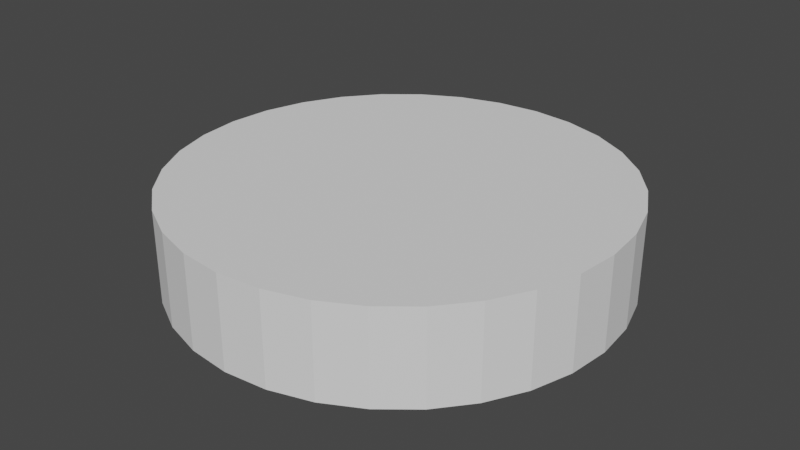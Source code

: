 # Source: downlight.blend  (saved by Blender 3.5.10; exported with 4.5.12 LTS)
import bpy
from mathutils import Matrix  # noqa: F401  (used for matrix-valued properties, if any)

bpy.ops.wm.read_factory_settings(use_empty=True)
scene = bpy.context.scene
scene.name = 'Scene'

# ---- world
world_world = bpy.data.worlds.new('World'); scene.world = world_world
world_world.use_nodes = True; world_world.node_tree.nodes.clear()
_N = world_world.node_tree.nodes; _L = world_world.node_tree.links
n0 = _N.new('ShaderNodeOutputWorld'); n0.name = 'World Output'; n0.location = (300, 300)
n1 = _N.new('ShaderNodeBackground'); n1.name = 'Background'; n1.location = (10, 300)
n1.inputs[0].default_value = (0.05088, 0.05088, 0.05088, 1.0)
_L.new(n1.outputs[0], n0.inputs[0])
n0.is_active_output = True
world_world.color = (0.05088, 0.05088, 0.05088)
world_world.use_sun_shadow = False
world_world.sun_shadow_jitter_overblur = 0.0

# ---- meshes
me_cylinder = bpy.data.meshes.new('Cylinder')
me_cylinder.from_pydata([(5.239e-10, 0.15, -0.0625), (5.239e-10, 0.15, 0.0), (0.02926, 0.1471, -0.0625), (0.02926, 0.1471, 0.0), (0.0574, 0.1386, -0.0625), (0.0574, 0.1386, 0.0), (0.08334, 0.1247, -0.0625), (0.08334, 0.1247, 0.0), (0.1061, 0.1061, -0.0625), (0.1061, 0.1061, 0.0), (0.1247, 0.08334, -0.0625), (0.1247, 0.08334, 0.0), (0.1386, 0.0574, -0.0625), (0.1386, 0.0574, 0.0), (0.1471, 0.02926, -0.0625), (0.1471, 0.02926, 0.0), (0.15, 2.794e-09, -0.0625), (0.15, 2.794e-09, 0.0), (0.1471, -0.02926, -0.0625), (0.1471, -0.02926, 0.0), (0.1386, -0.0574, -0.0625), (0.1386, -0.0574, 0.0), (0.1247, -0.08334, -0.0625), (0.1247, -0.08334, 0.0), (0.1061, -0.1061, -0.0625), (0.1061, -0.1061, 0.0), (0.08334, -0.1247, -0.0625), (0.08334, -0.1247, 0.0), (0.0574, -0.1386, -0.0625), (0.0574, -0.1386, 0.0), (0.02926, -0.1471, -0.0625), (0.02926, -0.1471, 0.0), (5.239e-10, -0.15, -0.0625), (5.239e-10, -0.15, 0.0), (-0.02926, -0.1471, -0.0625), (-0.02926, -0.1471, 0.0), (-0.0574, -0.1386, -0.0625), (-0.0574, -0.1386, 0.0), (-0.08334, -0.1247, -0.0625), (-0.08334, -0.1247, 0.0), (-0.1061, -0.1061, -0.0625), (-0.1061, -0.1061, 0.0), (-0.1247, -0.08334, -0.0625), (-0.1247, -0.08334, 0.0), (-0.1386, -0.0574, -0.0625), (-0.1386, -0.0574, 0.0), (-0.1471, -0.02926, -0.0625), (-0.1471, -0.02926, 0.0), (-0.15, 2.794e-09, -0.0625), (-0.15, 2.794e-09, 0.0), (-0.1471, 0.02926, -0.0625), (-0.1471, 0.02926, 0.0), (-0.1386, 0.0574, -0.0625), (-0.1386, 0.0574, 0.0), (-0.1247, 0.08334, -0.0625), (-0.1247, 0.08334, 0.0), (-0.1061, 0.1061, -0.0625), (-0.1061, 0.1061, 0.0), (-0.08334, 0.1247, -0.0625), (-0.08334, 0.1247, 0.0), (-0.0574, 0.1386, -0.0625), (-0.0574, 0.1386, 0.0), (-0.02926, 0.1471, -0.0625), (-0.02926, 0.1471, 0.0), (5.239e-10, 0.12, -0.0625), (0.02341, 0.1177, -0.0625), (0.04592, 0.1109, -0.0625), (0.06667, 0.09978, -0.0625), (0.08485, 0.08485, -0.0625), (0.09978, 0.06667, -0.0625), (0.1109, 0.04592, -0.0625), (0.1177, 0.02341, -0.0625), (0.12, 2.794e-09, -0.0625), (0.1177, -0.02341, -0.0625), (0.1109, -0.04592, -0.0625), (0.09978, -0.06667, -0.0625), (0.08485, -0.08485, -0.0625), (0.06667, -0.09978, -0.0625), (0.04592, -0.1109, -0.0625), (0.02341, -0.1177, -0.0625), (5.239e-10, -0.12, -0.0625), (-0.02341, -0.1177, -0.0625), (-0.04592, -0.1109, -0.0625), (-0.06667, -0.09978, -0.0625), (-0.08485, -0.08485, -0.0625), (-0.09978, -0.06667, -0.0625), (-0.1109, -0.04592, -0.0625), (-0.1177, -0.02341, -0.0625), (-0.12, 2.794e-09, -0.0625), (-0.1177, 0.02341, -0.0625), (-0.1109, 0.04592, -0.0625), (-0.09978, 0.06667, -0.0625), (-0.08485, 0.08485, -0.0625), (-0.06667, 0.09978, -0.0625), (-0.04592, 0.1109, -0.0625), (-0.02341, 0.1177, -0.0625), (5.239e-10, 0.075, -0.04), (0.01463, 0.07356, -0.04), (0.0287, 0.06929, -0.04), (0.04167, 0.06236, -0.04), (0.05303, 0.05303, -0.04), (0.06236, 0.04167, -0.04), (0.06929, 0.0287, -0.04), (0.07356, 0.01463, -0.04), (0.075, 2.794e-09, -0.04), (0.07356, -0.01463, -0.04), (0.06929, -0.0287, -0.04), (0.06236, -0.04167, -0.04), (0.05303, -0.05303, -0.04), (0.04167, -0.06236, -0.04), (0.0287, -0.06929, -0.04), (0.01463, -0.07356, -0.04), (5.239e-10, -0.075, -0.04), (-0.01463, -0.07356, -0.04), (-0.0287, -0.06929, -0.04), (-0.04167, -0.06236, -0.04), (-0.05303, -0.05303, -0.04), (-0.06236, -0.04167, -0.04), (-0.06929, -0.0287, -0.04), (-0.07356, -0.01463, -0.04), (-0.075, 2.794e-09, -0.04), (-0.07356, 0.01463, -0.04), (-0.06929, 0.0287, -0.04), (-0.06236, 0.04167, -0.04), (-0.05303, 0.05303, -0.04), (-0.04167, 0.06236, -0.04), (-0.0287, 0.06929, -0.04), (-0.01463, 0.07356, -0.04), (1.052e-09, -4.949e-10, -0.04), (-3.712e-10, -2.969e-09, 0.0)], [], [(39, 38, 36), (38, 39, 41), (41, 40, 38), (40, 41, 43), (40, 43, 42), (50, 51, 53), (53, 52, 50), (52, 53, 55), (55, 54, 52), (54, 55, 57), (57, 56, 54), (56, 57, 59), (59, 58, 56), (58, 59, 61), (61, 60, 58), (60, 61, 63), (63, 62, 60), (62, 63, 1), (62, 1, 0), (3, 0, 1), (0, 3, 2), (43, 45, 42), (44, 42, 45), (47, 44, 45), (46, 44, 47), (49, 46, 47), (48, 46, 49), (49, 51, 48), (50, 48, 51), (40, 84, 83), (40, 83, 38), (83, 82, 38), (38, 82, 36), (82, 81, 36), (36, 81, 34), (81, 80, 34), (34, 80, 32), (80, 79, 32), (32, 79, 30), (79, 78, 30), (30, 78, 28), (78, 77, 28), (28, 77, 26), (77, 76, 26), (26, 76, 24), (76, 75, 24), (24, 75, 22), (75, 74, 22), (22, 74, 20), (74, 73, 20), (20, 73, 18), (73, 72, 18), (18, 72, 16), (72, 71, 16), (16, 71, 14), (71, 70, 14), (14, 70, 12), (70, 69, 12), (12, 69, 10), (69, 68, 10), (10, 68, 8), (68, 67, 8), (8, 67, 6), (67, 66, 6), (6, 66, 4), (66, 65, 4), (4, 65, 2), (65, 64, 2), (2, 64, 0), (64, 95, 0), (0, 95, 62), (95, 94, 62), (62, 94, 60), (94, 93, 60), (60, 93, 58), (93, 92, 58), (58, 92, 56), (92, 91, 56), (56, 91, 54), (91, 90, 54), (54, 90, 52), (90, 89, 52), (52, 89, 50), (89, 88, 50), (50, 88, 48), (88, 87, 48), (48, 87, 46), (87, 86, 46), (46, 86, 44), (86, 85, 44), (44, 85, 42), (85, 84, 42), (40, 42, 84), (3, 1, 129), (81, 113, 112), (81, 112, 80), (112, 111, 80), (80, 111, 79), (111, 110, 79), (79, 110, 78), (110, 109, 78), (78, 109, 77), (109, 108, 77), (77, 108, 76), (108, 107, 76), (76, 107, 75), (107, 106, 75), (75, 106, 74), (106, 105, 74), (74, 105, 73), (105, 104, 73), (73, 104, 72), (104, 103, 72), (72, 103, 71), (103, 102, 71), (71, 102, 70), (102, 101, 70), (70, 101, 69), (101, 100, 69), (69, 100, 68), (100, 99, 68), (68, 99, 67), (99, 98, 67), (67, 98, 66), (98, 97, 66), (66, 97, 65), (97, 96, 65), (65, 96, 64), (96, 127, 64), (64, 127, 95), (127, 126, 95), (95, 126, 94), (126, 125, 94), (94, 125, 93), (125, 124, 93), (93, 124, 92), (124, 123, 92), (92, 123, 91), (123, 122, 91), (91, 122, 90), (122, 121, 90), (90, 121, 89), (121, 120, 89), (89, 120, 88), (120, 119, 88), (88, 119, 87), (119, 118, 87), (87, 118, 86), (118, 117, 86), (86, 117, 85), (117, 116, 85), (85, 116, 84), (116, 115, 84), (84, 115, 83), (115, 114, 83), (83, 114, 82), (114, 113, 82), (81, 82, 113), (96, 97, 128), (97, 98, 128), (98, 99, 128), (99, 100, 128), (100, 101, 128), (101, 102, 128), (102, 103, 128), (103, 104, 128), (104, 105, 128), (105, 106, 128), (106, 107, 128), (107, 108, 128), (108, 109, 128), (109, 110, 128), (110, 111, 128), (111, 112, 128), (112, 113, 128), (113, 114, 128), (114, 115, 128), (115, 116, 128), (116, 117, 128), (117, 118, 128), (118, 119, 128), (119, 120, 128), (120, 121, 128), (121, 122, 128), (122, 123, 128), (123, 124, 128), (124, 125, 128), (125, 126, 128), (126, 127, 128), (127, 96, 128), (1, 63, 129), (63, 61, 129), (61, 59, 129), (59, 57, 129), (57, 55, 129), (55, 53, 129), (53, 51, 129), (51, 49, 129), (49, 47, 129), (47, 45, 129), (45, 43, 129), (43, 41, 129), (41, 39, 129), (39, 37, 129), (37, 35, 129), (35, 33, 129), (33, 31, 129), (31, 29, 129), (29, 27, 129), (27, 25, 129), (25, 23, 129), (23, 21, 129), (21, 19, 129), (19, 17, 129), (17, 15, 129), (15, 13, 129), (13, 11, 129), (11, 9, 129), (9, 7, 129), (7, 5, 129), (5, 3, 129), (36, 37, 39), (36, 34, 37), (37, 34, 35), (34, 32, 35), (35, 32, 33), (32, 30, 33), (33, 30, 31), (30, 28, 31), (31, 28, 29), (28, 26, 29), (29, 26, 27), (26, 24, 27), (27, 24, 25), (24, 22, 25), (25, 22, 23), (22, 20, 23), (23, 20, 21), (20, 18, 21), (21, 18, 19), (18, 16, 19), (19, 16, 17), (16, 14, 17), (17, 14, 15), (14, 12, 15), (15, 12, 13), (12, 10, 13), (13, 10, 11), (10, 8, 11), (11, 8, 9), (8, 6, 9), (9, 6, 7), (6, 4, 7), (7, 4, 5), (4, 2, 5), (5, 2, 3)])
_uv = me_cylinder.uv_layers.new(name='UVMap')
_uv.uv.foreach_set('vector', [0.1167, 0.05045, 0.4062, 0.5, 0.4375, 0.5, 0.4062, 0.5, 0.1167, 0.05045, 0.08029, 0.08029, 0.08029, 0.08029, 0.0, 0.0, 0.4062, 0.5, 0.0, 0.0, 0.08029, 0.08029, 0.05045, 0.1167, 0.0, 0.0, 0.05045, 0.1167, 0.3438, 0.5, 0.2188, 0.5, 0.01461, 0.2968, 0.02827, 0.3418, 0.02827, 0.3418, 0.1875, 0.5, 0.2188, 0.5, 0.1875, 0.5, 0.02827, 0.3418, 0.05045, 0.3833, 0.05045, 0.3833, 0.1562, 0.5, 0.1875, 0.5, 0.1562, 0.5, 0.05045, 0.3833, 0.08029, 0.4197, 0.08029, 0.4197, 0.125, 0.5, 0.1562, 0.5, 0.125, 0.5, 0.08029, 0.4197, 0.1167, 0.4496, 0.1167, 0.4496, 0.09375, 0.5, 0.125, 0.5, 0.09375, 0.5, 0.1167, 0.4496, 0.1582, 0.4717, 0.1582, 0.4717, 0.0625, 0.5, 0.09375, 0.5, 0.0625, 0.5, 0.1582, 0.4717, 0.2032, 0.4854, 0.2032, 0.4854, 0.03125, 0.5, 0.0625, 0.5, 0.03125, 0.5, 0.2032, 0.4854, 0.25, 0.49, 0.03125, 0.5, 0.25, 0.49, 1.0, 0.5, 0.0, 0.0, 1.0, 0.5, 0.25, 0.49, 1.0, 0.5, 0.0, 0.0, 0.9688, 0.5, 0.05045, 0.1167, 0.02827, 0.1582, 0.3438, 0.5, 0.3125, 0.5, 0.3438, 0.5, 0.02827, 0.1582, 0.01461, 0.2032, 0.3125, 0.5, 0.02827, 0.1582, 0.2812, 0.5, 0.3125, 0.5, 0.01461, 0.2032, 0.01, 0.25, 0.2812, 0.5, 0.01461, 0.2032, 0.25, 0.5, 0.2812, 0.5, 0.01, 0.25, 0.01, 0.25, 0.01461, 0.2968, 0.25, 0.5, 0.2188, 0.5, 0.25, 0.5, 0.01461, 0.2968, 0.0, 0.0, 0.5803, 0.08029, 0.6167, 0.05045, 0.0, 0.0, 0.6167, 0.05045, 0.4062, 0.5, 0.6167, 0.05045, 0.6582, 0.02827, 0.4062, 0.5, 0.4062, 0.5, 0.6582, 0.02827, 0.4375, 0.5, 0.6582, 0.02827, 0.7032, 0.01461, 0.4375, 0.5, 0.4375, 0.5, 0.7032, 0.01461, 0.4688, 0.5, 0.7032, 0.01461, 0.75, 0.01, 0.4688, 0.5, 0.4688, 0.5, 0.75, 0.01, 0.5, 0.5, 0.75, 0.01, 0.7968, 0.01461, 0.5, 0.5, 0.5, 0.5, 0.7968, 0.01461, 0.5312, 0.5, 0.7968, 0.01461, 0.8418, 0.02827, 0.5312, 0.5, 0.5312, 0.5, 0.8418, 0.02827, 0.5625, 0.5, 0.8418, 0.02827, 0.8833, 0.05045, 0.5625, 0.5, 0.5625, 0.5, 0.8833, 0.05045, 0.5938, 0.5, 0.8833, 0.05045, 0.9197, 0.08029, 0.5938, 0.5, 0.5938, 0.5, 0.9197, 0.08029, 0.625, 0.5, 0.9197, 0.08029, 0.9496, 0.1167, 0.625, 0.5, 0.625, 0.5, 0.9496, 0.1167, 0.6562, 0.5, 0.9496, 0.1167, 0.9717, 0.1582, 0.6562, 0.5, 0.6562, 0.5, 0.9717, 0.1582, 0.6875, 0.5, 0.9717, 0.1582, 0.9854, 0.2032, 0.6875, 0.5, 0.6875, 0.5, 0.9854, 0.2032, 0.7188, 0.5, 0.9854, 0.2032, 0.99, 0.25, 0.7188, 0.5, 0.7188, 0.5, 0.99, 0.25, 0.75, 0.5, 0.99, 0.25, 0.9854, 0.2968, 0.75, 0.5, 0.75, 0.5, 0.9854, 0.2968, 0.7812, 0.5, 0.9854, 0.2968, 0.9717, 0.3418, 0.7812, 0.5, 0.7812, 0.5, 0.9717, 0.3418, 0.8125, 0.5, 0.9717, 0.3418, 0.9496, 0.3833, 0.8125, 0.5, 0.8125, 0.5, 0.9496, 0.3833, 0.8438, 0.5, 0.9496, 0.3833, 0.9197, 0.4197, 0.8438, 0.5, 0.8438, 0.5, 0.9197, 0.4197, 0.875, 0.5, 0.9197, 0.4197, 0.8833, 0.4496, 0.875, 0.5, 0.875, 0.5, 0.8833, 0.4496, 0.9062, 0.5, 0.8833, 0.4496, 0.8418, 0.4717, 0.9062, 0.5, 0.9062, 0.5, 0.8418, 0.4717, 0.9375, 0.5, 0.8418, 0.4717, 0.7968, 0.4854, 0.9375, 0.5, 0.9375, 0.5, 0.7968, 0.4854, 0.9688, 0.5, 0.7968, 0.4854, 0.75, 0.49, 0.9688, 0.5, 0.9688, 0.5, 0.75, 0.49, 1.0, 0.5, 0.75, 0.49, 0.7032, 0.4854, 1.0, 0.5, 1.0, 0.5, 0.7032, 0.4854, 0.03125, 0.5, 0.7032, 0.4854, 0.6582, 0.4717, 0.03125, 0.5, 0.03125, 0.5, 0.6582, 0.4717, 0.0625, 0.5, 0.6582, 0.4717, 0.6167, 0.4496, 0.0625, 0.5, 0.0625, 0.5, 0.6167, 0.4496, 0.09375, 0.5, 0.6167, 0.4496, 0.5803, 0.4197, 0.09375, 0.5, 0.09375, 0.5, 0.5803, 0.4197, 0.125, 0.5, 0.5803, 0.4197, 0.5504, 0.3833, 0.125, 0.5, 0.125, 0.5, 0.5504, 0.3833, 0.1562, 0.5, 0.5504, 0.3833, 0.5283, 0.3418, 0.1562, 0.5, 0.1562, 0.5, 0.5283, 0.3418, 0.1875, 0.5, 0.5283, 0.3418, 0.5146, 0.2968, 0.1875, 0.5, 0.1875, 0.5, 0.5146, 0.2968, 0.2188, 0.5, 0.5146, 0.2968, 0.51, 0.25, 0.2188, 0.5, 0.2188, 0.5, 0.51, 0.25, 0.25, 0.5, 0.51, 0.25, 0.5146, 0.2032, 0.25, 0.5, 0.25, 0.5, 0.5146, 0.2032, 0.2812, 0.5, 0.5146, 0.2032, 0.5283, 0.1582, 0.2812, 0.5, 0.2812, 0.5, 0.5283, 0.1582, 0.3125, 0.5, 0.5283, 0.1582, 0.5504, 0.1167, 0.3125, 0.5, 0.3125, 0.5, 0.5504, 0.1167, 0.3438, 0.5, 0.5504, 0.1167, 0.5803, 0.08029, 0.3438, 0.5, 0.0, 0.0, 0.3438, 0.5, 0.5803, 0.08029, 0.2968, 0.4854, 0.25, 0.49, 0.25, 0.25, 0.0, 0.0, 0.7032, 0.01461, 0.75, 0.01, 0.0, 0.0, 0.75, 0.01, 0.75, 0.01, 0.75, 0.01, 0.7968, 0.01461, 0.75, 0.01, 0.75, 0.01, 0.7968, 0.01461, 0.7968, 0.01461, 0.7968, 0.01461, 0.8418, 0.02827, 0.7968, 0.01461, 0.7968, 0.01461, 0.8418, 0.02827, 0.8418, 0.02827, 0.8418, 0.02827, 0.8833, 0.05045, 0.8418, 0.02827, 0.8418, 0.02827, 0.8833, 0.05045, 0.8833, 0.05045, 0.8833, 0.05045, 0.9197, 0.08029, 0.8833, 0.05045, 0.8833, 0.05045, 0.9197, 0.08029, 0.9197, 0.08029, 0.9197, 0.08029, 0.9496, 0.1167, 0.9197, 0.08029, 0.9197, 0.08029, 0.9496, 0.1167, 0.9496, 0.1167, 0.9496, 0.1167, 0.9717, 0.1582, 0.9496, 0.1167, 0.9496, 0.1167, 0.9717, 0.1582, 0.9717, 0.1582, 0.9717, 0.1582, 0.9854, 0.2032, 0.9717, 0.1582, 0.9717, 0.1582, 0.9854, 0.2032, 0.9854, 0.2032, 0.9854, 0.2032, 0.99, 0.25, 0.9854, 0.2032, 0.9854, 0.2032, 0.99, 0.25, 0.99, 0.25, 0.99, 0.25, 0.9854, 0.2968, 0.99, 0.25, 0.99, 0.25, 0.9854, 0.2968, 0.9854, 0.2968, 0.9854, 0.2968, 0.9717, 0.3418, 0.9854, 0.2968, 0.9854, 0.2968, 0.9717, 0.3418, 0.9717, 0.3418, 0.9717, 0.3418, 0.9496, 0.3833, 0.9717, 0.3418, 0.9717, 0.3418, 0.9496, 0.3833, 0.9496, 0.3833, 0.9496, 0.3833, 0.9197, 0.4197, 0.9496, 0.3833, 0.9496, 0.3833, 0.9197, 0.4197, 0.9197, 0.4197, 0.9197, 0.4197, 0.8833, 0.4496, 0.9197, 0.4197, 0.9197, 0.4197, 0.8833, 0.4496, 0.8833, 0.4496, 0.8833, 0.4496, 0.8418, 0.4717, 0.8833, 0.4496, 0.8833, 0.4496, 0.8418, 0.4717, 0.8418, 0.4717, 0.8418, 0.4717, 0.7968, 0.4854, 0.8418, 0.4717, 0.8418, 0.4717, 0.7968, 0.4854, 0.7968, 0.4854, 0.7968, 0.4854, 0.75, 0.49, 0.7968, 0.4854, 0.7968, 0.4854, 0.75, 0.49, 0.75, 0.49, 0.75, 0.49, 0.7032, 0.4854, 0.75, 0.49, 0.75, 0.49, 0.7032, 0.4854, 0.7032, 0.4854, 0.7032, 0.4854, 0.6582, 0.4717, 0.7032, 0.4854, 0.7032, 0.4854, 0.6582, 0.4717, 0.6582, 0.4717, 0.6582, 0.4717, 0.6167, 0.4496, 0.6582, 0.4717, 0.6582, 0.4717, 0.6167, 0.4496, 0.6167, 0.4496, 0.6167, 0.4496, 0.5803, 0.4197, 0.6167, 0.4496, 0.6167, 0.4496, 0.5803, 0.4197, 0.5803, 0.4197, 0.5803, 0.4197, 0.5504, 0.3833, 0.5803, 0.4197, 0.5803, 0.4197, 0.5504, 0.3833, 0.5504, 0.3833, 0.5504, 0.3833, 0.5283, 0.3418, 0.5504, 0.3833, 0.5504, 0.3833, 0.5283, 0.3418, 0.5283, 0.3418, 0.5283, 0.3418, 0.5146, 0.2968, 0.5283, 0.3418, 0.5283, 0.3418, 0.5146, 0.2968, 0.5146, 0.2968, 0.5146, 0.2968, 0.51, 0.25, 0.5146, 0.2968, 0.5146, 0.2968, 0.51, 0.25, 0.51, 0.25, 0.51, 0.25, 0.5146, 0.2032, 0.51, 0.25, 0.51, 0.25, 0.5146, 0.2032, 0.5146, 0.2032, 0.5146, 0.2032, 0.5283, 0.1582, 0.5146, 0.2032, 0.5146, 0.2032, 0.5283, 0.1582, 0.5283, 0.1582, 0.5283, 0.1582, 0.5504, 0.1167, 0.5283, 0.1582, 0.5283, 0.1582, 0.5504, 0.1167, 0.5504, 0.1167, 0.5504, 0.1167, 0.5803, 0.08029, 0.5504, 0.1167, 0.5504, 0.1167, 0.5803, 0.08029, 0.5803, 0.08029, 0.5803, 0.08029, 0.6167, 0.05045, 0.5803, 0.08029, 0.5803, 0.08029, 0.6167, 0.05045, 0.6167, 0.05045, 0.6167, 0.05045, 0.6582, 0.02827, 0.6167, 0.05045, 0.6167, 0.05045, 0.6582, 0.02827, 0.6582, 0.02827, 0.6582, 0.02827, 0.7032, 0.01461, 0.6582, 0.02827, 0.0, 0.0, 0.6582, 0.02827, 0.7032, 0.01461, 0.75, 0.49, 0.7968, 0.4854, 0.75, 0.25, 0.7968, 0.4854, 0.8418, 0.4717, 0.75, 0.25, 0.8418, 0.4717, 0.8833, 0.4496, 0.75, 0.25, 0.8833, 0.4496, 0.9197, 0.4197, 0.75, 0.25, 0.9197, 0.4197, 0.9496, 0.3833, 0.75, 0.25, 0.9496, 0.3833, 0.9717, 0.3418, 0.75, 0.25, 0.9717, 0.3418, 0.9854, 0.2968, 0.75, 0.25, 0.9854, 0.2968, 0.99, 0.25, 0.75, 0.25, 0.99, 0.25, 0.9854, 0.2032, 0.75, 0.25, 0.9854, 0.2032, 0.9717, 0.1582, 0.75, 0.25, 0.9717, 0.1582, 0.9496, 0.1167, 0.75, 0.25, 0.9496, 0.1167, 0.9197, 0.08029, 0.75, 0.25, 0.9197, 0.08029, 0.8833, 0.05045, 0.75, 0.25, 0.8833, 0.05045, 0.8418, 0.02827, 0.75, 0.25, 0.8418, 0.02827, 0.7968, 0.01461, 0.75, 0.25, 0.7968, 0.01461, 0.75, 0.01, 0.75, 0.25, 0.75, 0.01, 0.7032, 0.01461, 0.75, 0.25, 0.7032, 0.01461, 0.6582, 0.02827, 0.75, 0.25, 0.6582, 0.02827, 0.6167, 0.05045, 0.75, 0.25, 0.6167, 0.05045, 0.5803, 0.08029, 0.75, 0.25, 0.5803, 0.08029, 0.5504, 0.1167, 0.75, 0.25, 0.5504, 0.1167, 0.5283, 0.1582, 0.75, 0.25, 0.5283, 0.1582, 0.5146, 0.2032, 0.75, 0.25, 0.5146, 0.2032, 0.51, 0.25, 0.75, 0.25, 0.51, 0.25, 0.5146, 0.2968, 0.75, 0.25, 0.5146, 0.2968, 0.5283, 0.3418, 0.75, 0.25, 0.5283, 0.3418, 0.5504, 0.3833, 0.75, 0.25, 0.5504, 0.3833, 0.5803, 0.4197, 0.75, 0.25, 0.5803, 0.4197, 0.6167, 0.4496, 0.75, 0.25, 0.6167, 0.4496, 0.6582, 0.4717, 0.75, 0.25, 0.6582, 0.4717, 0.7032, 0.4854, 0.75, 0.25, 0.7032, 0.4854, 0.75, 0.49, 0.75, 0.25, 0.25, 0.49, 0.2032, 0.4854, 0.25, 0.25, 0.2032, 0.4854, 0.1582, 0.4717, 0.25, 0.25, 0.1582, 0.4717, 0.1167, 0.4496, 0.25, 0.25, 0.1167, 0.4496, 0.08029, 0.4197, 0.25, 0.25, 0.08029, 0.4197, 0.05045, 0.3833, 0.25, 0.25, 0.05045, 0.3833, 0.02827, 0.3418, 0.25, 0.25, 0.02827, 0.3418, 0.01461, 0.2968, 0.25, 0.25, 0.01461, 0.2968, 0.01, 0.25, 0.25, 0.25, 0.01, 0.25, 0.01461, 0.2032, 0.25, 0.25, 0.01461, 0.2032, 0.02827, 0.1582, 0.25, 0.25, 0.02827, 0.1582, 0.05045, 0.1167, 0.25, 0.25, 0.05045, 0.1167, 0.08029, 0.08029, 0.25, 0.25, 0.08029, 0.08029, 0.1167, 0.05045, 0.25, 0.25, 0.1167, 0.05045, 0.1582, 0.02827, 0.25, 0.25, 0.1582, 0.02827, 0.2032, 0.01461, 0.25, 0.25, 0.2032, 0.01461, 0.25, 0.01, 0.25, 0.25, 0.25, 0.01, 0.2968, 0.01461, 0.25, 0.25, 0.2968, 0.01461, 0.3418, 0.02827, 0.25, 0.25, 0.3418, 0.02827, 0.3833, 0.05045, 0.25, 0.25, 0.3833, 0.05045, 0.4197, 0.08029, 0.25, 0.25, 0.4197, 0.08029, 0.4496, 0.1167, 0.25, 0.25, 0.4496, 0.1167, 0.4717, 0.1582, 0.25, 0.25, 0.4717, 0.1582, 0.4854, 0.2032, 0.25, 0.25, 0.4854, 0.2032, 0.49, 0.25, 0.25, 0.25, 0.49, 0.25, 0.4854, 0.2968, 0.25, 0.25, 0.4854, 0.2968, 0.4717, 0.3418, 0.25, 0.25, 0.4717, 0.3418, 0.4496, 0.3833, 0.25, 0.25, 0.4496, 0.3833, 0.4197, 0.4197, 0.25, 0.25, 0.4197, 0.4197, 0.3833, 0.4496, 0.25, 0.25, 0.3833, 0.4496, 0.3418, 0.4717, 0.25, 0.25, 0.3418, 0.4717, 0.2968, 0.4854, 0.25, 0.25, 0.4375, 0.5, 0.1582, 0.02827, 0.1167, 0.05045, 0.4375, 0.5, 0.4688, 0.5, 0.1582, 0.02827, 0.1582, 0.02827, 0.4688, 0.5, 0.2032, 0.01461, 0.4688, 0.5, 0.5, 0.5, 0.2032, 0.01461, 0.2032, 0.01461, 0.5, 0.5, 0.25, 0.01, 0.5, 0.5, 0.5312, 0.5, 0.25, 0.01, 0.25, 0.01, 0.5312, 0.5, 0.2968, 0.01461, 0.5312, 0.5, 0.5625, 0.5, 0.2968, 0.01461, 0.2968, 0.01461, 0.5625, 0.5, 0.3418, 0.02827, 0.5625, 0.5, 0.5938, 0.5, 0.3418, 0.02827, 0.3418, 0.02827, 0.5938, 0.5, 0.3833, 0.05045, 0.5938, 0.5, 0.625, 0.5, 0.3833, 0.05045, 0.3833, 0.05045, 0.625, 0.5, 0.4197, 0.08029, 0.625, 0.5, 0.6562, 0.5, 0.4197, 0.08029, 0.4197, 0.08029, 0.6562, 0.5, 0.4496, 0.1167, 0.6562, 0.5, 0.6875, 0.5, 0.4496, 0.1167, 0.4496, 0.1167, 0.6875, 0.5, 0.4717, 0.1582, 0.6875, 0.5, 0.7188, 0.5, 0.4717, 0.1582, 0.4717, 0.1582, 0.7188, 0.5, 0.4854, 0.2032, 0.7188, 0.5, 0.75, 0.5, 0.4854, 0.2032, 0.4854, 0.2032, 0.75, 0.5, 0.49, 0.25, 0.75, 0.5, 0.7812, 0.5, 0.49, 0.25, 0.49, 0.25, 0.7812, 0.5, 0.4854, 0.2968, 0.7812, 0.5, 0.8125, 0.5, 0.4854, 0.2968, 0.4854, 0.2968, 0.8125, 0.5, 0.4717, 0.3418, 0.8125, 0.5, 0.8438, 0.5, 0.4717, 0.3418, 0.4717, 0.3418, 0.8438, 0.5, 0.4496, 0.3833, 0.8438, 0.5, 0.875, 0.5, 0.4496, 0.3833, 0.4496, 0.3833, 0.875, 0.5, 0.4197, 0.4197, 0.875, 0.5, 0.9062, 0.5, 0.4197, 0.4197, 0.4197, 0.4197, 0.9062, 0.5, 0.3833, 0.4496, 0.9062, 0.5, 0.9375, 0.5, 0.3833, 0.4496, 0.3833, 0.4496, 0.9375, 0.5, 0.3418, 0.4717, 0.9375, 0.5, 0.9688, 0.5, 0.3418, 0.4717, 0.3418, 0.4717, 0.9688, 0.5, 0.0, 0.0])
me_cylinder.update()

# ---- objects
ob_cylinder = bpy.data.objects.new('Cylinder', me_cylinder)

# ---- transforms, parenting, visibility, modifiers, constraints
ob_cylinder.location = (-5.239e-10, -2.794e-09, 0.0)

# ---- collection membership
scene.collection.objects.link(ob_cylinder)

# ---- scene / render settings (as saved in the file)
scene.frame_start = 1; scene.frame_end = 250; scene.frame_set(1)
scene.render.engine = 'BLENDER_EEVEE_NEXT'
scene.cycles.sampling_pattern = 'TABULATED_SOBOL'
scene.view_settings.view_transform = 'Filmic'
bpy.context.view_layer.update()

# ---- added for rendering (the .blend has no active camera and no usable light): camera, sun
cam_auto = bpy.data.cameras.new('AutoCamera')
cam_auto.lens = 50.0
cam_auto.sensor_width = 36.0
cam_auto.clip_end = 1000.0
ob_auto_camera = bpy.data.objects.new('AutoCamera', cam_auto)
scene.collection.objects.link(ob_auto_camera)
ob_auto_camera.location = (0.396776, -0.476131, 0.286171)
ob_auto_camera.rotation_euler = (1.09748, -7.21219e-08, 0.694738)
scene.camera = ob_auto_camera
light_auto_sun = bpy.data.lights.new('AutoSun', 'SUN')
light_auto_sun.energy = 3.0
light_auto_sun.angle = 0.0523599
ob_auto_sun = bpy.data.objects.new('AutoSun', light_auto_sun)
scene.collection.objects.link(ob_auto_sun)
ob_auto_sun.rotation_euler = (0.872665, 0.174533, 0.523599)
bpy.context.view_layer.update()
